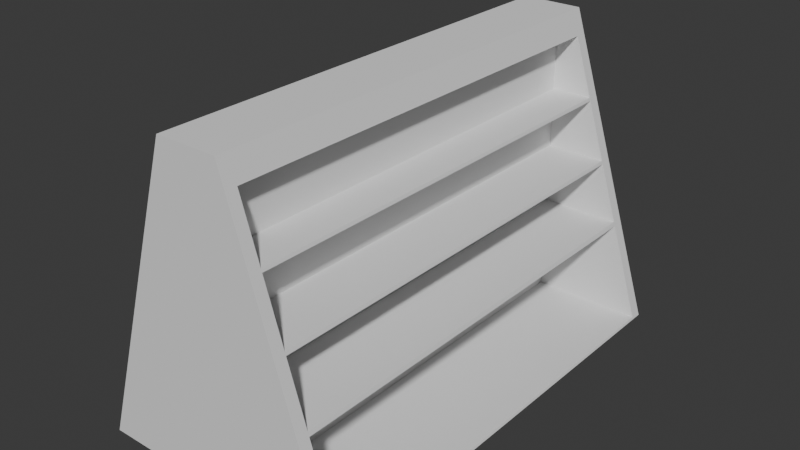 # Source: double_shelf.blend  (saved by Blender 4.4.32; exported with 4.5.12 LTS)
import bpy
from mathutils import Matrix  # noqa: F401  (used for matrix-valued properties, if any)

bpy.ops.wm.read_factory_settings(use_empty=True)
scene = bpy.context.scene
scene.name = 'Scene'

# ---- collections
col_collection = bpy.data.collections.new('Collection'); scene.collection.children.link(col_collection)

# ---- world
world_world = bpy.data.worlds.new('World'); scene.world = world_world
world_world.use_nodes = True; world_world.node_tree.nodes.clear()
_N = world_world.node_tree.nodes; _L = world_world.node_tree.links
n0 = _N.new('ShaderNodeOutputWorld'); n0.name = 'World Output'; n0.location = (300, 300)
n1 = _N.new('ShaderNodeBackground'); n1.name = 'Background'; n1.location = (10, 300)
n1.inputs[0].default_value = (0.05088, 0.05088, 0.05088, 1.0)
_L.new(n1.outputs[0], n0.inputs[0])
n0.is_active_output = True
world_world.color = (0.05088, 0.05088, 0.05088)
world_world.sun_shadow_jitter_overblur = 0.0

# ---- meshes
me_plane = bpy.data.meshes.new('Plane')
me_plane.from_pydata([(-1.163, -2.092, 0.0), (-0.06032, -2.092, 0.0), (-1.163, 2.092, 0.0), (-0.06032, 2.092, 0.0), (-0.28, 2.092, 2.769), (-0.28, -2.092, 2.769), (-0.06032, -2.092, 2.769), (-0.06032, 2.092, 2.769), (-0.06032, 2.092, 0.902), (-0.06032, 2.092, 1.456), (-0.06032, 2.092, 2.01), (-0.06032, 2.092, 2.563), (-0.06032, -2.092, 2.563), (-0.06032, -2.092, 2.01), (-0.06032, -2.092, 1.456), (-0.06032, -2.092, 0.902), (-0.8751, -2.092, 0.902), (-0.6986, -2.092, 1.456), (-0.522, -2.092, 2.01), (-0.3455, -2.092, 2.563), (-0.3455, 2.092, 2.563), (-0.522, 2.092, 2.01), (-0.6986, 2.092, 1.456), (-0.8751, 2.092, 0.902), (-0.8707, -1.987, 0.9159), (-0.703, -1.987, 1.442), (-0.5176, -1.987, 2.023), (-0.35, -1.987, 2.55), (-0.35, 1.987, 2.55), (-0.5176, 1.987, 2.023), (-0.703, 1.987, 1.442), (-0.8707, 1.987, 0.9159), (-1.155, 1.987, 0.02255), (-1.155, -1.987, 0.02255), (-0.8823, 1.987, 0.8795), (-0.8823, -1.987, 0.8795), (-0.6941, -1.987, 1.47), (-0.5265, -1.987, 1.996), (-0.5265, 1.987, 1.996), (-0.6941, 1.987, 1.47), (-0.1438, -1.987, 0.9159), (-0.1438, -1.987, 1.442), (-0.1438, -1.987, 2.023), (-0.1438, -1.987, 2.55), (-0.1438, 1.987, 2.55), (-0.1438, 1.987, 2.023), (-0.1438, 1.987, 1.442), (-0.1438, 1.987, 0.9159), (-0.1438, 1.987, 0.02255), (-0.1438, -1.987, 0.02255), (-0.1438, 1.987, 0.8795), (-0.1438, -1.987, 0.8795), (-0.1438, -1.987, 1.47), (-0.1438, -1.987, 1.996), (-0.1438, 1.987, 1.996), (-0.1438, 1.987, 1.47), (1.149, 2.092, 0.0), (0.04721, 2.092, 0.0), (1.149, -2.092, 0.0), (0.04721, -2.092, 0.0), (0.2669, -2.092, 2.769), (0.2669, 2.092, 2.769), (0.04721, 2.092, 2.769), (0.04721, -2.092, 2.769), (0.04721, -2.092, 0.902), (0.04721, -2.092, 1.456), (0.04721, -2.092, 2.01), (0.04721, -2.092, 2.563), (0.04721, 2.092, 2.563), (0.04721, 2.092, 2.01), (0.04721, 2.092, 1.456), (0.04721, 2.092, 0.902), (0.862, 2.092, 0.902), (0.6854, 2.092, 1.456), (0.5089, 2.092, 2.01), (0.3324, 2.092, 2.563), (0.3324, -2.092, 2.563), (0.5089, -2.092, 2.01), (0.6854, -2.092, 1.456), (0.862, -2.092, 0.902), (0.8575, 1.987, 0.9159), (0.6899, 1.987, 1.442), (0.5045, 1.987, 2.023), (0.3368, 1.987, 2.55), (0.3368, -1.987, 2.55), (0.5045, -1.987, 2.023), (0.6899, -1.987, 1.442), (0.8575, -1.987, 0.9159), (1.142, -1.987, 0.02255), (1.142, 1.987, 0.02255), (0.8691, -1.987, 0.8795), (0.8691, 1.987, 0.8795), (0.681, 1.987, 1.47), (0.5133, 1.987, 1.996), (0.5133, -1.987, 1.996), (0.681, -1.987, 1.47), (0.1307, 1.987, 0.9159), (0.1307, 1.987, 1.442), (0.1307, 1.987, 2.023), (0.1307, 1.987, 2.55), (0.1307, -1.987, 2.55), (0.1307, -1.987, 2.023), (0.1307, -1.987, 1.442), (0.1307, -1.987, 0.9159), (0.1307, -1.987, 0.02255), (0.1307, 1.987, 0.02255), (0.1307, -1.987, 0.8795), (0.1307, 1.987, 0.8795), (0.1307, 1.987, 1.47), (0.1307, 1.987, 1.996), (0.1307, -1.987, 1.996), (0.1307, -1.987, 1.47)], [], [(0, 2, 3, 1), (5, 6, 7, 4), (75, 68, 62, 61), (20, 19, 5, 4), (11, 20, 4, 7), (19, 12, 6, 5), (0, 1, 15, 16), (16, 15, 14, 17), (17, 14, 13, 18), (18, 13, 12, 19), (3, 2, 23, 8), (8, 23, 22, 9), (9, 22, 21, 10), (10, 21, 20, 11), (23, 2, 32, 34), (22, 23, 31, 30), (2, 0, 33, 32), (21, 18, 26, 29), (67, 76, 60, 63), (76, 75, 61, 60), (61, 62, 63, 60), (56, 58, 59, 57), (35, 34, 50, 51), (29, 26, 42, 45), (23, 16, 24, 31), (20, 21, 29, 28), (18, 19, 27, 26), (16, 17, 25, 24), (19, 20, 28, 27), (17, 22, 30, 25), (38, 39, 55, 54), (25, 30, 46, 41), (17, 18, 37, 36), (0, 16, 35, 33), (18, 21, 38, 37), (16, 23, 34, 35), (22, 17, 36, 39), (21, 22, 39, 38), (47, 40, 41, 46), (45, 42, 43, 44), (48, 49, 51, 50), (55, 52, 53, 54), (27, 28, 44, 43), (39, 36, 52, 55), (24, 25, 41, 40), (37, 38, 54, 53), (26, 27, 43, 42), (32, 33, 49, 48), (28, 29, 45, 44), (34, 32, 48, 50), (30, 31, 47, 46), (33, 35, 51, 49), (31, 24, 40, 47), (36, 37, 53, 52), (56, 57, 71, 72), (72, 71, 70, 73), (73, 70, 69, 74), (74, 69, 68, 75), (59, 58, 79, 64), (64, 79, 78, 65), (65, 78, 77, 66), (66, 77, 76, 67), (79, 58, 88, 90), (78, 79, 87, 86), (58, 56, 89, 88), (77, 74, 82, 85), (91, 90, 106, 107), (85, 82, 98, 101), (79, 72, 80, 87), (76, 77, 85, 84), (74, 75, 83, 82), (72, 73, 81, 80), (75, 76, 84, 83), (73, 78, 86, 81), (94, 95, 111, 110), (81, 86, 102, 97), (73, 74, 93, 92), (56, 72, 91, 89), (74, 77, 94, 93), (72, 79, 90, 91), (78, 73, 92, 95), (77, 78, 95, 94), (103, 96, 97, 102), (101, 98, 99, 100), (104, 105, 107, 106), (111, 108, 109, 110), (83, 84, 100, 99), (95, 92, 108, 111), (80, 81, 97, 96), (93, 94, 110, 109), (82, 83, 99, 98), (88, 89, 105, 104), (84, 85, 101, 100), (90, 88, 104, 106), (86, 87, 103, 102), (89, 91, 107, 105), (87, 80, 96, 103), (92, 93, 109, 108), (7, 6, 63, 62), (11, 7, 62, 68), (10, 11, 68, 69), (9, 10, 69, 70), (8, 9, 70, 71), (3, 8, 71, 57), (6, 12, 67, 63), (12, 13, 66, 67), (13, 14, 65, 66), (14, 15, 64, 65), (15, 1, 59, 64), (1, 3, 57, 59)])
_uv = me_plane.uv_layers.new(name='UVMap')
_uv.uv.foreach_set('vector', [0.0, 0.0, 0.0, 1.0, 1.0, 1.0, 1.0, 0.0, 0.0, 0.0, 1.0, 0.0, 1.0, 1.0, 0.0, 1.0, 0.0, 0.0, 1.0, 0.0, 1.0, 0.0, 0.0, 0.0, 0.0, 1.0, 0.0, 0.0, 0.0, 0.0, 0.0, 1.0, 1.0, 1.0, 0.0, 1.0, 0.0, 1.0, 1.0, 1.0, 0.0, 0.0, 1.0, 0.0, 1.0, 0.0, 0.0, 0.0, 0.0, 0.0, 1.0, 0.0, 1.0, 0.0, 0.0, 0.0, 0.0, 0.0, 1.0, 0.0, 1.0, 0.0, 0.0, 0.0, 0.0, 0.0, 1.0, 0.0, 1.0, 0.0, 0.0, 0.0, 0.0, 0.0, 1.0, 0.0, 1.0, 0.0, 0.0, 0.0, 1.0, 1.0, 0.0, 1.0, 0.0, 1.0, 1.0, 1.0, 1.0, 1.0, 0.0, 1.0, 0.0, 1.0, 1.0, 1.0, 1.0, 1.0, 0.0, 1.0, 0.0, 1.0, 1.0, 1.0, 1.0, 1.0, 0.0, 1.0, 0.0, 1.0, 1.0, 1.0, 0.0, 1.0, 0.0, 1.0, 0.0, 1.0, 0.0, 1.0, 0.0, 1.0, 0.0, 1.0, 0.0, 1.0, 0.0, 1.0, 0.0, 1.0, 0.0, 0.0, 0.0, 0.0, 0.0, 1.0, 0.0, 1.0, 0.0, 0.0, 0.0, 0.0, 0.0, 1.0, 1.0, 1.0, 0.0, 1.0, 0.0, 1.0, 1.0, 1.0, 0.0, 1.0, 0.0, 0.0, 0.0, 0.0, 0.0, 1.0, 0.0, 0.0, 1.0, 0.0, 1.0, 1.0, 0.0, 1.0, 0.0, 0.0, 0.0, 1.0, 1.0, 1.0, 1.0, 0.0, 0.0, 0.0, 0.0, 1.0, 0.0, 1.0, 0.0, 0.0, 0.0, 1.0, 0.0, 0.0, 0.0, 0.0, 0.0, 1.0, 0.0, 1.0, 0.0, 0.0, 0.0, 0.0, 0.0, 1.0, 0.0, 1.0, 0.0, 1.0, 0.0, 1.0, 0.0, 1.0, 0.0, 0.0, 0.0, 0.0, 0.0, 0.0, 0.0, 0.0, 0.0, 0.0, 0.0, 0.0, 0.0, 0.0, 0.0, 0.0, 0.0, 0.0, 0.0, 1.0, 0.0, 1.0, 0.0, 0.0, 0.0, 0.0, 0.0, 1.0, 0.0, 1.0, 0.0, 0.0, 0.0, 1.0, 0.0, 1.0, 0.0, 1.0, 0.0, 1.0, 0.0, 0.0, 0.0, 1.0, 0.0, 1.0, 0.0, 0.0, 0.0, 0.0, 0.0, 0.0, 0.0, 0.0, 0.0, 0.0, 0.0, 0.0, 0.0, 0.0, 0.0, 0.0, 0.0, 0.0, 0.0, 0.0, 0.0, 1.0, 0.0, 1.0, 0.0, 0.0, 0.0, 0.0, 0.0, 1.0, 0.0, 1.0, 0.0, 0.0, 0.0, 1.0, 0.0, 0.0, 0.0, 0.0, 0.0, 1.0, 0.0, 1.0, 0.0, 1.0, 0.0, 1.0, 0.0, 1.0, 0.0, 1.0, 0.0, 0.0, 0.0, 0.0, 0.0, 1.0, 0.0, 1.0, 0.0, 0.0, 0.0, 0.0, 0.0, 1.0, 0.0, 1.0, 0.0, 0.0, 0.0, 0.0, 0.0, 1.0, 0.0, 1.0, 0.0, 0.0, 0.0, 0.0, 0.0, 1.0, 0.0, 0.0, 0.0, 1.0, 0.0, 1.0, 0.0, 0.0, 0.0, 1.0, 0.0, 0.0, 0.0, 0.0, 0.0, 1.0, 0.0, 0.0, 0.0, 0.0, 0.0, 0.0, 0.0, 0.0, 0.0, 0.0, 0.0, 1.0, 0.0, 1.0, 0.0, 0.0, 0.0, 0.0, 0.0, 0.0, 0.0, 0.0, 0.0, 0.0, 0.0, 1.0, 0.0, 0.0, 0.0, 0.0, 0.0, 1.0, 0.0, 1.0, 0.0, 1.0, 0.0, 1.0, 0.0, 1.0, 0.0, 1.0, 0.0, 1.0, 0.0, 1.0, 0.0, 1.0, 0.0, 1.0, 0.0, 1.0, 0.0, 1.0, 0.0, 1.0, 0.0, 0.0, 0.0, 0.0, 0.0, 0.0, 0.0, 0.0, 0.0, 1.0, 0.0, 0.0, 0.0, 0.0, 0.0, 1.0, 0.0, 0.0, 0.0, 0.0, 0.0, 0.0, 0.0, 0.0, 0.0, 0.0, 1.0, 0.0, 1.0, 0.0, 0.0, 0.0, 0.0, 0.0, 1.0, 0.0, 1.0, 0.0, 0.0, 0.0, 0.0, 0.0, 1.0, 0.0, 1.0, 0.0, 0.0, 0.0, 0.0, 0.0, 1.0, 0.0, 1.0, 0.0, 0.0, 0.0, 1.0, 1.0, 0.0, 1.0, 0.0, 1.0, 1.0, 1.0, 1.0, 1.0, 0.0, 1.0, 0.0, 1.0, 1.0, 1.0, 1.0, 1.0, 0.0, 1.0, 0.0, 1.0, 1.0, 1.0, 1.0, 1.0, 0.0, 1.0, 0.0, 1.0, 1.0, 1.0, 0.0, 1.0, 0.0, 1.0, 0.0, 1.0, 0.0, 1.0, 0.0, 1.0, 0.0, 1.0, 0.0, 1.0, 0.0, 1.0, 0.0, 1.0, 0.0, 0.0, 0.0, 0.0, 0.0, 1.0, 0.0, 1.0, 0.0, 0.0, 0.0, 0.0, 0.0, 1.0, 0.0, 0.0, 0.0, 1.0, 0.0, 1.0, 0.0, 0.0, 0.0, 1.0, 0.0, 0.0, 0.0, 0.0, 0.0, 1.0, 0.0, 1.0, 0.0, 0.0, 0.0, 0.0, 0.0, 1.0, 0.0, 1.0, 0.0, 1.0, 0.0, 1.0, 0.0, 1.0, 0.0, 0.0, 0.0, 0.0, 0.0, 0.0, 0.0, 0.0, 0.0, 0.0, 0.0, 0.0, 0.0, 0.0, 0.0, 0.0, 0.0, 0.0, 0.0, 1.0, 0.0, 1.0, 0.0, 0.0, 0.0, 0.0, 0.0, 1.0, 0.0, 1.0, 0.0, 0.0, 0.0, 1.0, 0.0, 1.0, 0.0, 1.0, 0.0, 1.0, 0.0, 0.0, 0.0, 1.0, 0.0, 1.0, 0.0, 0.0, 0.0, 0.0, 0.0, 0.0, 0.0, 0.0, 0.0, 0.0, 0.0, 0.0, 0.0, 0.0, 0.0, 0.0, 0.0, 0.0, 0.0, 0.0, 0.0, 1.0, 0.0, 1.0, 0.0, 0.0, 0.0, 0.0, 0.0, 1.0, 0.0, 1.0, 0.0, 0.0, 0.0, 1.0, 0.0, 0.0, 0.0, 0.0, 0.0, 1.0, 0.0, 1.0, 0.0, 1.0, 0.0, 1.0, 0.0, 1.0, 0.0, 1.0, 0.0, 0.0, 0.0, 0.0, 0.0, 1.0, 0.0, 1.0, 0.0, 0.0, 0.0, 0.0, 0.0, 1.0, 0.0, 1.0, 0.0, 0.0, 0.0, 0.0, 0.0, 1.0, 0.0, 1.0, 0.0, 0.0, 0.0, 0.0, 0.0, 1.0, 0.0, 0.0, 0.0, 1.0, 0.0, 1.0, 0.0, 0.0, 0.0, 1.0, 0.0, 0.0, 0.0, 0.0, 0.0, 1.0, 0.0, 0.0, 0.0, 0.0, 0.0, 0.0, 0.0, 0.0, 0.0, 0.0, 0.0, 1.0, 0.0, 1.0, 0.0, 0.0, 0.0, 0.0, 0.0, 0.0, 0.0, 0.0, 0.0, 0.0, 0.0, 1.0, 0.0, 0.0, 0.0, 0.0, 0.0, 1.0, 0.0, 1.0, 0.0, 1.0, 0.0, 1.0, 0.0, 1.0, 0.0, 1.0, 0.0, 1.0, 0.0, 1.0, 0.0, 1.0, 0.0, 1.0, 0.0, 1.0, 0.0, 1.0, 0.0, 1.0, 0.0, 0.0, 0.0, 0.0, 0.0, 0.0, 0.0, 0.0, 0.0, 1.0, 0.0, 0.0, 0.0, 0.0, 0.0, 1.0, 0.0, 0.0, 0.0, 0.0, 0.0, 0.0, 0.0, 0.0, 1.0, 1.0, 1.0, 0.0, 1.0, 1.0, 1.0, 0.0, 1.0, 1.0, 1.0, 1.0, 1.0, 0.0, 1.0, 0.0, 1.0, 1.0, 1.0, 1.0, 1.0, 0.0, 1.0, 0.0, 1.0, 1.0, 1.0, 1.0, 1.0, 0.0, 1.0, 0.0, 1.0, 1.0, 1.0, 1.0, 1.0, 0.0, 1.0, 0.0, 1.0, 1.0, 1.0, 1.0, 1.0, 0.0, 1.0, 0.0, 1.0, 0.0, 1.0, 0.0, 1.0, 1.0, 1.0, 1.0, 1.0, 0.0, 1.0, 0.0, 1.0, 1.0, 1.0, 1.0, 1.0, 0.0, 1.0, 0.0, 1.0, 1.0, 1.0, 1.0, 1.0, 0.0, 1.0, 0.0, 1.0, 1.0, 1.0, 1.0, 1.0, 0.0, 1.0, 0.0, 1.0, 1.0, 1.0, 1.0, 1.0, 0.0, 1.0, 1.0, 1.0, 0.0, 1.0, 1.0])
me_plane.update()

# ---- objects
ob_plane = bpy.data.objects.new('Plane', me_plane)

# ---- transforms, parenting, visibility, modifiers, constraints
ob_plane.location = (0.0, 0.0, 0.0)

# ---- collection membership
col_collection.objects.link(ob_plane)

# ---- scene / render settings (as saved in the file)
scene.frame_start = 1; scene.frame_end = 250; scene.frame_set(1)
scene.render.engine = 'BLENDER_EEVEE_NEXT'
bpy.context.view_layer.update()

# ---- added for rendering (the .blend has no active camera and no usable light): camera, sun
cam_auto = bpy.data.cameras.new('AutoCamera')
cam_auto.lens = 50.0
cam_auto.sensor_width = 36.0
cam_auto.clip_end = 1000.0
ob_auto_camera = bpy.data.objects.new('AutoCamera', cam_auto)
scene.collection.objects.link(ob_auto_camera)
ob_auto_camera.location = (5.10436, -6.13309, 5.47327)
ob_auto_camera.rotation_euler = (1.09748, -7.21219e-08, 0.694738)
scene.camera = ob_auto_camera
light_auto_sun = bpy.data.lights.new('AutoSun', 'SUN')
light_auto_sun.energy = 3.0
light_auto_sun.angle = 0.0523599
ob_auto_sun = bpy.data.objects.new('AutoSun', light_auto_sun)
scene.collection.objects.link(ob_auto_sun)
ob_auto_sun.rotation_euler = (0.872665, 0.174533, 0.523599)
bpy.context.view_layer.update()
